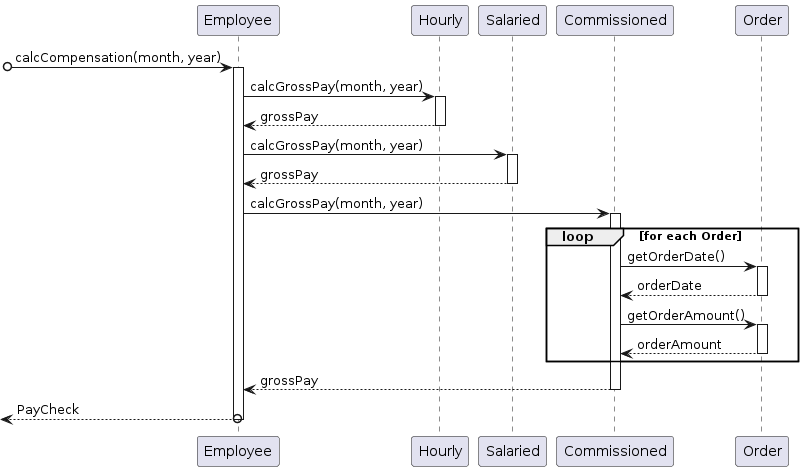

The diagram above was rendered by PlantUML. Its source (embedded in the PNG):
@startuml
[o-> Employee++: calcCompensation(month, year)
Employee -> Hourly++ : calcGrossPay(month, year)
return grossPay
Employee -> Salaried++: calcGrossPay(month, year)
return grossPay
Employee -> Commissioned++ : calcGrossPay(month, year)
loop for each Order
Commissioned -> Order++: getOrderDate()
return orderDate
Commissioned -> Order++: getOrderAmount()
return orderAmount
end
return grossPay
return PayCheck
@enduml